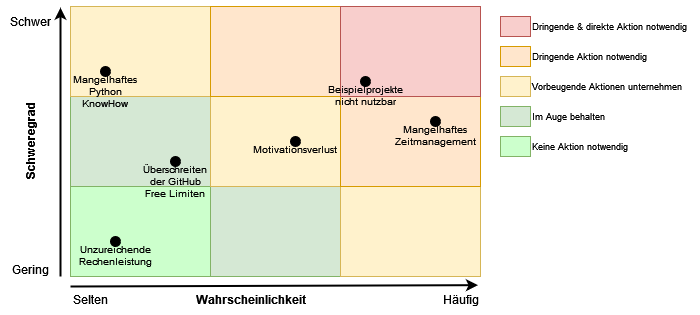

The diagram above was exported from draw.io. Its source (the exported page's mxGraphModel, read from the mxfile embedded in the PNG):
<mxGraphModel dx="875" dy="448" grid="1" gridSize="10" guides="1" tooltips="1" connect="1" arrows="1" fold="1" page="1" pageScale="1" pageWidth="827" pageHeight="1169" math="0" shadow="0">
  <root>
    <mxCell id="0" />
    <mxCell id="1" parent="0" />
    <mxCell id="hjHqGuJiPRqZqSn0VLlT-1" value="" style="rounded=0;whiteSpace=wrap;html=1;fillColor=#CCFFCC;strokeColor=#82b366;" vertex="1" parent="1">
      <mxGeometry x="220" y="300" width="140" height="90" as="geometry" />
    </mxCell>
    <mxCell id="hjHqGuJiPRqZqSn0VLlT-2" value="" style="rounded=0;whiteSpace=wrap;html=1;fillColor=#d5e8d4;strokeColor=#82b366;" vertex="1" parent="1">
      <mxGeometry x="220" y="210" width="140" height="90" as="geometry" />
    </mxCell>
    <mxCell id="hjHqGuJiPRqZqSn0VLlT-3" value="" style="rounded=0;whiteSpace=wrap;html=1;fillColor=#fff2cc;strokeColor=#d6b656;" vertex="1" parent="1">
      <mxGeometry x="220" y="120" width="140" height="90" as="geometry" />
    </mxCell>
    <mxCell id="hjHqGuJiPRqZqSn0VLlT-10" value="" style="rounded=0;whiteSpace=wrap;html=1;fillColor=#d5e8d4;strokeColor=#82b366;" vertex="1" parent="1">
      <mxGeometry x="360" y="300" width="130" height="90" as="geometry" />
    </mxCell>
    <mxCell id="hjHqGuJiPRqZqSn0VLlT-11" value="" style="rounded=0;whiteSpace=wrap;html=1;fillColor=#fff2cc;strokeColor=#d6b656;" vertex="1" parent="1">
      <mxGeometry x="360" y="210" width="130" height="90" as="geometry" />
    </mxCell>
    <mxCell id="hjHqGuJiPRqZqSn0VLlT-12" value="" style="rounded=0;whiteSpace=wrap;html=1;fillColor=#ffe6cc;strokeColor=#d79b00;" vertex="1" parent="1">
      <mxGeometry x="360" y="120" width="140" height="90" as="geometry" />
    </mxCell>
    <mxCell id="hjHqGuJiPRqZqSn0VLlT-13" value="" style="rounded=0;whiteSpace=wrap;html=1;fillColor=#fff2cc;strokeColor=#d6b656;" vertex="1" parent="1">
      <mxGeometry x="490" y="300" width="140" height="90" as="geometry" />
    </mxCell>
    <mxCell id="hjHqGuJiPRqZqSn0VLlT-14" value="" style="rounded=0;whiteSpace=wrap;html=1;fillColor=#ffe6cc;strokeColor=#d79b00;" vertex="1" parent="1">
      <mxGeometry x="490" y="210" width="140" height="90" as="geometry" />
    </mxCell>
    <mxCell id="hjHqGuJiPRqZqSn0VLlT-15" value="" style="rounded=0;whiteSpace=wrap;html=1;fillColor=#f8cecc;strokeColor=#b85450;" vertex="1" parent="1">
      <mxGeometry x="490" y="120" width="140" height="90" as="geometry" />
    </mxCell>
    <mxCell id="hjHqGuJiPRqZqSn0VLlT-16" value="" style="endArrow=classic;html=1;rounded=0;strokeWidth=2;entryX=1;entryY=0.039;entryDx=0;entryDy=0;entryPerimeter=0;" edge="1" parent="1" target="hjHqGuJiPRqZqSn0VLlT-22">
      <mxGeometry width="50" height="50" relative="1" as="geometry">
        <mxPoint x="210" y="390" as="sourcePoint" />
        <mxPoint x="210" y="180" as="targetPoint" />
      </mxGeometry>
    </mxCell>
    <mxCell id="hjHqGuJiPRqZqSn0VLlT-17" value="" style="endArrow=classic;html=1;rounded=0;strokeWidth=2;entryX=0.792;entryY=0.022;entryDx=0;entryDy=0;entryPerimeter=0;" edge="1" parent="1" target="hjHqGuJiPRqZqSn0VLlT-19">
      <mxGeometry width="50" height="50" relative="1" as="geometry">
        <mxPoint x="220" y="400" as="sourcePoint" />
        <mxPoint x="580" y="400" as="targetPoint" />
      </mxGeometry>
    </mxCell>
    <mxCell id="hjHqGuJiPRqZqSn0VLlT-18" value="Selten" style="text;html=1;align=center;verticalAlign=middle;resizable=0;points=[];autosize=1;strokeColor=none;fillColor=none;" vertex="1" parent="1">
      <mxGeometry x="210" y="398" width="60" height="30" as="geometry" />
    </mxCell>
    <mxCell id="hjHqGuJiPRqZqSn0VLlT-19" value="Häufig" style="text;html=1;align=center;verticalAlign=middle;resizable=0;points=[];autosize=1;strokeColor=none;fillColor=none;" vertex="1" parent="1">
      <mxGeometry x="580" y="398" width="60" height="30" as="geometry" />
    </mxCell>
    <mxCell id="hjHqGuJiPRqZqSn0VLlT-20" value="Wahrscheinlichkeit" style="text;html=1;align=center;verticalAlign=middle;resizable=0;points=[];autosize=1;strokeColor=none;fillColor=none;fontStyle=1" vertex="1" parent="1">
      <mxGeometry x="340" y="398" width="120" height="30" as="geometry" />
    </mxCell>
    <mxCell id="hjHqGuJiPRqZqSn0VLlT-21" value="Gering" style="text;html=1;align=center;verticalAlign=middle;resizable=0;points=[];autosize=1;strokeColor=none;fillColor=none;" vertex="1" parent="1">
      <mxGeometry x="150" y="368" width="60" height="30" as="geometry" />
    </mxCell>
    <mxCell id="hjHqGuJiPRqZqSn0VLlT-22" value="Schwer" style="text;html=1;align=center;verticalAlign=middle;resizable=0;points=[];autosize=1;strokeColor=none;fillColor=none;" vertex="1" parent="1">
      <mxGeometry x="150" y="120" width="60" height="30" as="geometry" />
    </mxCell>
    <mxCell id="hjHqGuJiPRqZqSn0VLlT-23" value="Schweregrad" style="text;html=1;align=center;verticalAlign=middle;resizable=0;points=[];autosize=1;strokeColor=none;fillColor=none;rotation=-90;fontStyle=1" vertex="1" parent="1">
      <mxGeometry x="135" y="240" width="90" height="30" as="geometry" />
    </mxCell>
    <mxCell id="hjHqGuJiPRqZqSn0VLlT-24" value="Unzureichende Rechenleistung" style="ellipse;whiteSpace=wrap;html=1;aspect=fixed;fillColor=#000000;verticalAlign=top;fontSize=10;" vertex="1" parent="1">
      <mxGeometry x="260" y="350" width="10" height="10" as="geometry" />
    </mxCell>
    <mxCell id="hjHqGuJiPRqZqSn0VLlT-26" value="&lt;div style=&quot;font-size: 10px;&quot;&gt;Mangelhaftes Zeitmanagement&lt;/div&gt;&lt;div style=&quot;font-size: 10px;&quot;&gt;&lt;br style=&quot;font-size: 10px;&quot;&gt;&lt;/div&gt;" style="ellipse;whiteSpace=wrap;html=1;aspect=fixed;fillColor=#000000;verticalAlign=top;fontSize=10;" vertex="1" parent="1">
      <mxGeometry x="580" y="230" width="10" height="10" as="geometry" />
    </mxCell>
    <mxCell id="hjHqGuJiPRqZqSn0VLlT-27" value="Mangelhaftes Python KnowHow" style="ellipse;whiteSpace=wrap;html=1;aspect=fixed;fillColor=#000000;verticalAlign=top;fontSize=10;" vertex="1" parent="1">
      <mxGeometry x="250" y="180" width="10" height="10" as="geometry" />
    </mxCell>
    <mxCell id="hjHqGuJiPRqZqSn0VLlT-29" value="" style="rounded=0;whiteSpace=wrap;html=1;fillColor=#f8cecc;strokeColor=#b85450;" vertex="1" parent="1">
      <mxGeometry x="650" y="130" width="30" height="20" as="geometry" />
    </mxCell>
    <mxCell id="hjHqGuJiPRqZqSn0VLlT-30" value="" style="rounded=0;whiteSpace=wrap;html=1;fillColor=#ffe6cc;strokeColor=#d79b00;" vertex="1" parent="1">
      <mxGeometry x="650" y="160" width="30" height="20" as="geometry" />
    </mxCell>
    <mxCell id="hjHqGuJiPRqZqSn0VLlT-31" value="" style="rounded=0;whiteSpace=wrap;html=1;fillColor=#fff2cc;strokeColor=#d6b656;" vertex="1" parent="1">
      <mxGeometry x="650" y="190" width="30" height="20" as="geometry" />
    </mxCell>
    <mxCell id="hjHqGuJiPRqZqSn0VLlT-32" value="" style="rounded=0;whiteSpace=wrap;html=1;fillColor=#d5e8d4;strokeColor=#82b366;" vertex="1" parent="1">
      <mxGeometry x="650" y="220" width="30" height="20" as="geometry" />
    </mxCell>
    <mxCell id="hjHqGuJiPRqZqSn0VLlT-34" value="" style="rounded=0;whiteSpace=wrap;html=1;fillColor=#CCFFCC;strokeColor=#82b366;" vertex="1" parent="1">
      <mxGeometry x="650" y="250" width="30" height="20" as="geometry" />
    </mxCell>
    <mxCell id="hjHqGuJiPRqZqSn0VLlT-35" value="Dringende &amp;amp; direkte Aktion notwendig" style="text;html=1;align=left;verticalAlign=middle;resizable=0;points=[];autosize=1;strokeColor=none;fillColor=none;fontSize=9;" vertex="1" parent="1">
      <mxGeometry x="680" y="130" width="170" height="20" as="geometry" />
    </mxCell>
    <mxCell id="hjHqGuJiPRqZqSn0VLlT-36" value="Dringende Aktion notwendig" style="text;html=1;align=left;verticalAlign=middle;resizable=0;points=[];autosize=1;strokeColor=none;fillColor=none;fontSize=9;" vertex="1" parent="1">
      <mxGeometry x="680" y="160" width="130" height="20" as="geometry" />
    </mxCell>
    <mxCell id="hjHqGuJiPRqZqSn0VLlT-37" value="Vorbeugende Aktionen unternehmen" style="text;html=1;align=left;verticalAlign=middle;resizable=0;points=[];autosize=1;strokeColor=none;fillColor=none;fontSize=9;" vertex="1" parent="1">
      <mxGeometry x="680" y="190" width="160" height="20" as="geometry" />
    </mxCell>
    <mxCell id="hjHqGuJiPRqZqSn0VLlT-38" value="Im Auge behalten" style="text;html=1;align=left;verticalAlign=middle;resizable=0;points=[];autosize=1;strokeColor=none;fillColor=none;fontSize=9;" vertex="1" parent="1">
      <mxGeometry x="680" y="220" width="90" height="20" as="geometry" />
    </mxCell>
    <mxCell id="hjHqGuJiPRqZqSn0VLlT-39" value="Keine Aktion notwendig" style="text;html=1;align=left;verticalAlign=middle;resizable=0;points=[];autosize=1;strokeColor=none;fillColor=none;fontSize=9;" vertex="1" parent="1">
      <mxGeometry x="680" y="250" width="110" height="20" as="geometry" />
    </mxCell>
    <mxCell id="hjHqGuJiPRqZqSn0VLlT-40" value="Überschreiten der GitHub Free Limiten" style="ellipse;whiteSpace=wrap;html=1;aspect=fixed;fillColor=#000000;verticalAlign=top;fontSize=10;" vertex="1" parent="1">
      <mxGeometry x="320" y="270" width="10" height="10" as="geometry" />
    </mxCell>
    <mxCell id="hjHqGuJiPRqZqSn0VLlT-43" value="Beispielprojekte nicht nutzbar" style="ellipse;whiteSpace=wrap;html=1;aspect=fixed;fillColor=#000000;verticalAlign=top;fontSize=10;" vertex="1" parent="1">
      <mxGeometry x="510" y="190" width="10" height="10" as="geometry" />
    </mxCell>
    <mxCell id="hjHqGuJiPRqZqSn0VLlT-44" value="Motivationsverlust" style="ellipse;whiteSpace=wrap;html=1;aspect=fixed;fillColor=#000000;verticalAlign=top;fontSize=10;" vertex="1" parent="1">
      <mxGeometry x="440" y="250" width="10" height="10" as="geometry" />
    </mxCell>
  </root>
</mxGraphModel>